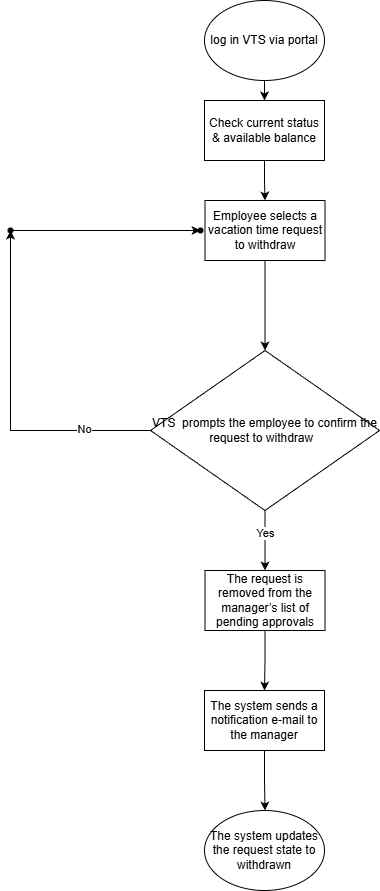

The diagram above was exported from draw.io. Its source (the exported page's mxGraphModel, read from the mxfile embedded in the PNG):
<mxGraphModel dx="1426" dy="743" grid="1" gridSize="10" guides="1" tooltips="1" connect="1" arrows="1" fold="1" page="1" pageScale="1" pageWidth="827" pageHeight="1169" math="0" shadow="0">
  <root>
    <mxCell id="WIyWlLk6GJQsqaUBKTNV-0" />
    <mxCell id="WIyWlLk6GJQsqaUBKTNV-1" parent="WIyWlLk6GJQsqaUBKTNV-0" />
    <mxCell id="QFXF2b6sheB_OoVp6Cl--2" value="" style="edgeStyle=orthogonalEdgeStyle;rounded=0;orthogonalLoop=1;jettySize=auto;html=1;" edge="1" parent="WIyWlLk6GJQsqaUBKTNV-1" source="QFXF2b6sheB_OoVp6Cl--0" target="QFXF2b6sheB_OoVp6Cl--1">
      <mxGeometry relative="1" as="geometry" />
    </mxCell>
    <mxCell id="QFXF2b6sheB_OoVp6Cl--0" value="log in VTS via portal" style="ellipse;whiteSpace=wrap;html=1;" vertex="1" parent="WIyWlLk6GJQsqaUBKTNV-1">
      <mxGeometry x="354" y="90" width="120" height="80" as="geometry" />
    </mxCell>
    <mxCell id="QFXF2b6sheB_OoVp6Cl--4" value="" style="edgeStyle=orthogonalEdgeStyle;rounded=0;orthogonalLoop=1;jettySize=auto;html=1;" edge="1" parent="WIyWlLk6GJQsqaUBKTNV-1" source="QFXF2b6sheB_OoVp6Cl--1" target="QFXF2b6sheB_OoVp6Cl--3">
      <mxGeometry relative="1" as="geometry" />
    </mxCell>
    <mxCell id="QFXF2b6sheB_OoVp6Cl--1" value="Check current status &amp;amp; available balance" style="whiteSpace=wrap;html=1;" vertex="1" parent="WIyWlLk6GJQsqaUBKTNV-1">
      <mxGeometry x="354" y="190" width="120" height="60" as="geometry" />
    </mxCell>
    <mxCell id="QFXF2b6sheB_OoVp6Cl--7" value="" style="edgeStyle=orthogonalEdgeStyle;rounded=0;orthogonalLoop=1;jettySize=auto;html=1;" edge="1" parent="WIyWlLk6GJQsqaUBKTNV-1" source="QFXF2b6sheB_OoVp6Cl--3" target="QFXF2b6sheB_OoVp6Cl--5">
      <mxGeometry relative="1" as="geometry" />
    </mxCell>
    <mxCell id="QFXF2b6sheB_OoVp6Cl--3" value="Employee selects a vacation time request to withdraw" style="whiteSpace=wrap;html=1;" vertex="1" parent="WIyWlLk6GJQsqaUBKTNV-1">
      <mxGeometry x="354.5" y="290" width="120" height="60" as="geometry" />
    </mxCell>
    <mxCell id="QFXF2b6sheB_OoVp6Cl--21" value="" style="edgeStyle=orthogonalEdgeStyle;rounded=0;orthogonalLoop=1;jettySize=auto;html=1;" edge="1" parent="WIyWlLk6GJQsqaUBKTNV-1" source="QFXF2b6sheB_OoVp6Cl--5" target="QFXF2b6sheB_OoVp6Cl--20">
      <mxGeometry relative="1" as="geometry" />
    </mxCell>
    <mxCell id="QFXF2b6sheB_OoVp6Cl--22" value="Yes" style="edgeLabel;html=1;align=center;verticalAlign=middle;resizable=0;points=[];" vertex="1" connectable="0" parent="QFXF2b6sheB_OoVp6Cl--21">
      <mxGeometry x="-0.2769" relative="1" as="geometry">
        <mxPoint as="offset" />
      </mxGeometry>
    </mxCell>
    <mxCell id="QFXF2b6sheB_OoVp6Cl--28" style="edgeStyle=orthogonalEdgeStyle;rounded=0;orthogonalLoop=1;jettySize=auto;html=1;exitDx=0;exitDy=0;" edge="1" parent="WIyWlLk6GJQsqaUBKTNV-1" source="QFXF2b6sheB_OoVp6Cl--17">
      <mxGeometry relative="1" as="geometry">
        <mxPoint x="160" y="320" as="targetPoint" />
      </mxGeometry>
    </mxCell>
    <mxCell id="QFXF2b6sheB_OoVp6Cl--5" value="VTS&amp;nbsp;&amp;nbsp;prompts the employee to confirm the request to withdraw&amp;nbsp;&amp;nbsp;" style="rhombus;whiteSpace=wrap;html=1;" vertex="1" parent="WIyWlLk6GJQsqaUBKTNV-1">
      <mxGeometry x="300" y="440" width="229" height="160" as="geometry" />
    </mxCell>
    <mxCell id="QFXF2b6sheB_OoVp6Cl--24" value="" style="edgeStyle=orthogonalEdgeStyle;rounded=0;orthogonalLoop=1;jettySize=auto;html=1;" edge="1" parent="WIyWlLk6GJQsqaUBKTNV-1" source="QFXF2b6sheB_OoVp6Cl--20" target="QFXF2b6sheB_OoVp6Cl--23">
      <mxGeometry relative="1" as="geometry" />
    </mxCell>
    <mxCell id="QFXF2b6sheB_OoVp6Cl--20" value="&lt;div&gt;&amp;nbsp;The request is&amp;nbsp;&lt;/div&gt;&lt;div&gt;removed from the manager’s list of pending approvals&lt;/div&gt;" style="whiteSpace=wrap;html=1;" vertex="1" parent="WIyWlLk6GJQsqaUBKTNV-1">
      <mxGeometry x="354.5" y="660" width="120" height="60" as="geometry" />
    </mxCell>
    <mxCell id="QFXF2b6sheB_OoVp6Cl--26" value="" style="edgeStyle=orthogonalEdgeStyle;rounded=0;orthogonalLoop=1;jettySize=auto;html=1;" edge="1" parent="WIyWlLk6GJQsqaUBKTNV-1" source="QFXF2b6sheB_OoVp6Cl--23">
      <mxGeometry relative="1" as="geometry">
        <mxPoint x="414.5" y="900" as="targetPoint" />
      </mxGeometry>
    </mxCell>
    <mxCell id="QFXF2b6sheB_OoVp6Cl--23" value="The system sends a notification e-mail to the manager" style="whiteSpace=wrap;html=1;" vertex="1" parent="WIyWlLk6GJQsqaUBKTNV-1">
      <mxGeometry x="354" y="780" width="120" height="60" as="geometry" />
    </mxCell>
    <mxCell id="QFXF2b6sheB_OoVp6Cl--27" value="The system updates the request state to withdrawn" style="ellipse;whiteSpace=wrap;html=1;" vertex="1" parent="WIyWlLk6GJQsqaUBKTNV-1">
      <mxGeometry x="354" y="900" width="120" height="80" as="geometry" />
    </mxCell>
    <mxCell id="QFXF2b6sheB_OoVp6Cl--29" value="" style="edgeStyle=orthogonalEdgeStyle;rounded=0;orthogonalLoop=1;jettySize=auto;html=1;exitX=0;exitY=0.5;exitDx=0;exitDy=0;" edge="1" parent="WIyWlLk6GJQsqaUBKTNV-1" source="QFXF2b6sheB_OoVp6Cl--5" target="QFXF2b6sheB_OoVp6Cl--17">
      <mxGeometry relative="1" as="geometry">
        <mxPoint x="160" y="320" as="targetPoint" />
        <mxPoint x="300" y="520" as="sourcePoint" />
      </mxGeometry>
    </mxCell>
    <mxCell id="QFXF2b6sheB_OoVp6Cl--32" value="No" style="edgeLabel;html=1;align=center;verticalAlign=middle;resizable=0;points=[];" vertex="1" connectable="0" parent="QFXF2b6sheB_OoVp6Cl--29">
      <mxGeometry x="-0.6059" y="-2" relative="1" as="geometry">
        <mxPoint as="offset" />
      </mxGeometry>
    </mxCell>
    <mxCell id="QFXF2b6sheB_OoVp6Cl--31" value="" style="edgeStyle=orthogonalEdgeStyle;rounded=0;orthogonalLoop=1;jettySize=auto;html=1;" edge="1" parent="WIyWlLk6GJQsqaUBKTNV-1" source="QFXF2b6sheB_OoVp6Cl--17" target="QFXF2b6sheB_OoVp6Cl--30">
      <mxGeometry relative="1" as="geometry" />
    </mxCell>
    <mxCell id="QFXF2b6sheB_OoVp6Cl--17" value="" style="shape=waypoint;sketch=0;size=6;pointerEvents=1;points=[];fillColor=default;resizable=0;rotatable=0;perimeter=centerPerimeter;snapToPoint=1;" vertex="1" parent="WIyWlLk6GJQsqaUBKTNV-1">
      <mxGeometry x="150" y="310" width="20" height="20" as="geometry" />
    </mxCell>
    <mxCell id="QFXF2b6sheB_OoVp6Cl--30" value="" style="shape=waypoint;sketch=0;size=6;pointerEvents=1;points=[];fillColor=default;resizable=0;rotatable=0;perimeter=centerPerimeter;snapToPoint=1;" vertex="1" parent="WIyWlLk6GJQsqaUBKTNV-1">
      <mxGeometry x="340" y="310" width="20" height="20" as="geometry" />
    </mxCell>
  </root>
</mxGraphModel>